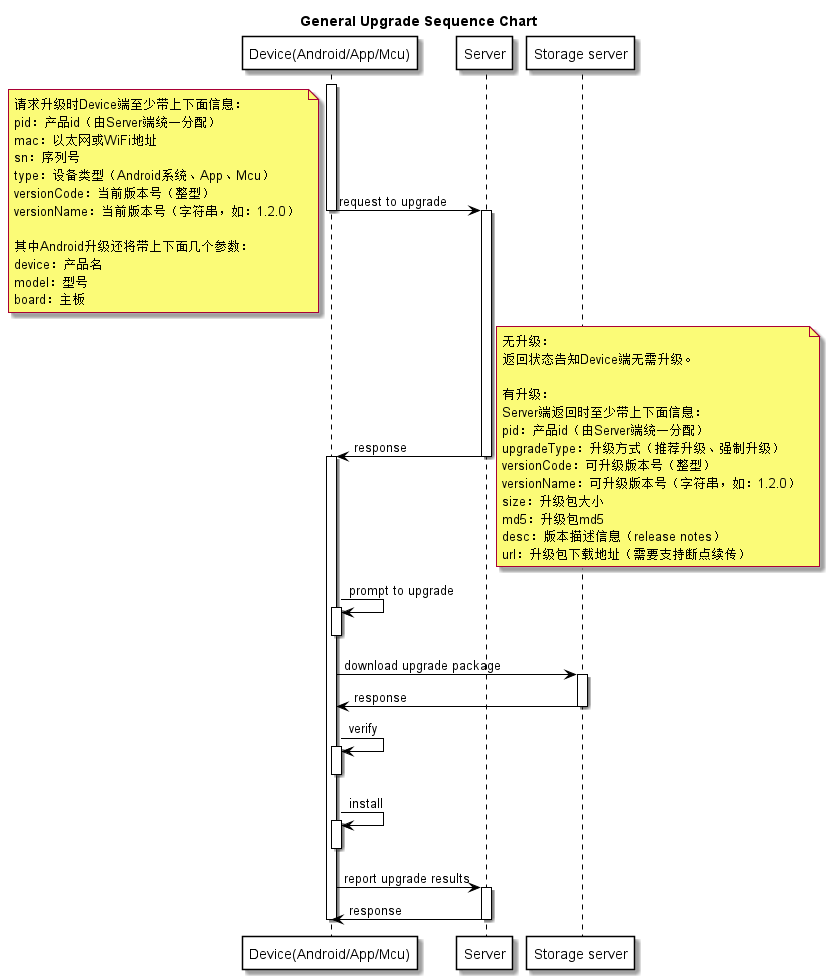

The diagram above was rendered by PlantUML. Its source (embedded in the PNG):
@startuml
skinparam sequence {
	ArrowColor Black
	ActorBorderColor Black
	LifeLineBorderColor Black
	LifeLineBackgroundColor White

	ParticipantBorderColor Black
	ParticipantBackgroundColor White
	ParticipantFontColor Black

	BoxBorderColor Black
	BoxBackgroundColor Transparent

	GroupBorderColor Black
	GroupBackgroundColor White
}

title General Upgrade Sequence Chart

participant "Device(Android/App/Mcu)" as device
participant Server as server
participant "Storage server" as storage

activate device
device -> server:request to upgrade
deactivate device
activate server
note left:请求升级时Device端至少带上下面信息：\npid：产品id（由Server端统一分配） \nmac：以太网或WiFi地址 \nsn：序列号 \ntype：设备类型（Android系统、App、Mcu） \nversionCode：当前版本号（整型） \nversionName：当前版本号（字符串，如：1.2.0） \n\n其中Android升级还将带上下面几个参数： \ndevice：产品名 \nmodel：型号 \nboard：主板 
server -> device:response
deactivate server
activate device
note right:无升级：\n返回状态告知Device端无需升级。\n\n有升级：\nServer端返回时至少带上下面信息：\npid：产品id（由Server端统一分配） \nupgradeType：升级方式（推荐升级、强制升级） \nversionCode：可升级版本号（整型） \nversionName：可升级版本号（字符串，如：1.2.0） \nsize：升级包大小 \nmd5：升级包md5 \ndesc：版本描述信息（release notes） \nurl：升级包下载地址（需要支持断点续传）
device -> device:prompt to upgrade
activate device
deactivate device

device -> storage:download upgrade package
activate storage
storage -> device:response
deactivate storage
device -> device:verify
activate device
deactivate device
device -> device:install
activate device
deactivate device

device -> server:report upgrade results
activate server
server -> device:response
deactivate server

deactivate device

@enduml